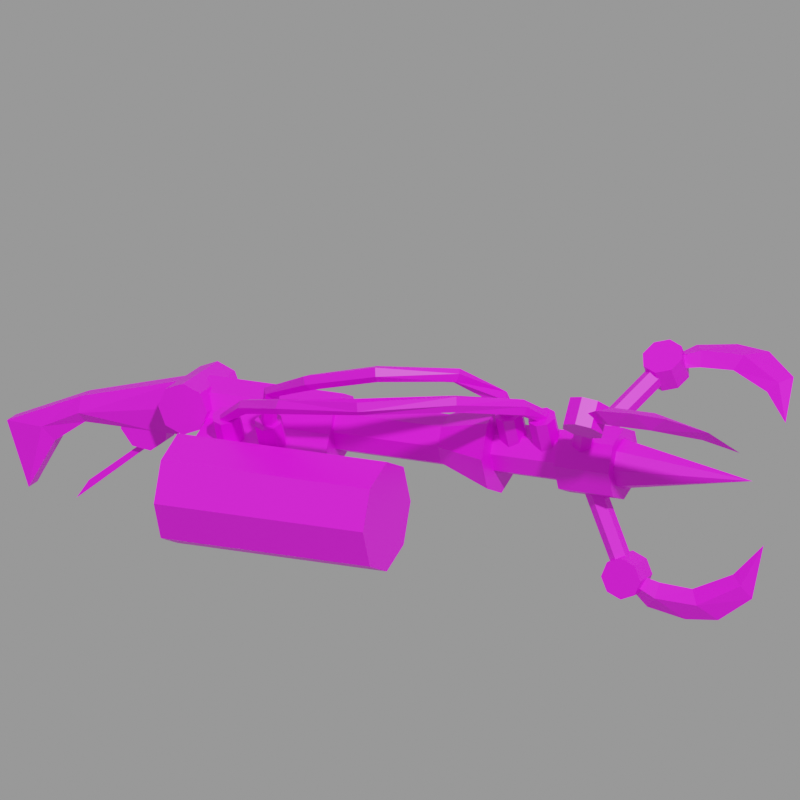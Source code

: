 # Source: g_light.mdl.blend  (saved by Blender 4.5.90; exported with 4.5.12 LTS)
import bpy
from mathutils import Matrix  # noqa: F401  (used for matrix-valued properties, if any)

bpy.ops.wm.read_factory_settings(use_empty=True)
scene = bpy.context.scene
scene.name = 'Empty'

# ---- images (referenced by path relative to the original .blend; pixels are not part of the script)
import os
ASSET_DIR = os.environ.get("B2B_ASSET_DIR", "")  # directory of the original .blend (textures are referenced by path, not embedded)
HERE = os.path.dirname(os.path.abspath(__file__))  # packed textures are extracted next to this script under _unpacked/

def load_image(name, relpath, width, height, colorspace="sRGB"):
    """Load a texture the original file referenced (path relative to the .blend, or extracted next to this script)."""
    p = next((c for c in (os.path.join(HERE, relpath), os.path.join(ASSET_DIR, relpath)) if relpath and os.path.exists(c)), "")
    if p:
        img = bpy.data.images.load(p, check_existing=True)
        img.name = name
    else:  # same state as the original file: an image datablock whose file is absent (Cycles renders it pink)
        img = bpy.data.images.new(name, width, height)
        img.source = "FILE"
        img.filepath = "//" + (relpath or name)
    img.colorspace_settings.name = colorspace
    return img
img_g_light_mdl_0_png = load_image('g_light.mdl.0.png', 'textures/g_light.mdl.0.png', 1024, 1024, 'sRGB')

# ---- materials (node trees are filled in below, after node groups)
mat_skin0 = bpy.data.materials.new('skin0')

# ---- material node trees
mat_skin0.use_nodes = True; mat_skin0.node_tree.nodes.clear()
_N = mat_skin0.node_tree.nodes; _L = mat_skin0.node_tree.links
n0 = _N.new('ShaderNodeBsdfPrincipled'); n0.name = 'Principled BSDF'; n0.location = (-79, 107)
n1 = _N.new('ShaderNodeOutputMaterial'); n1.name = 'Material Output'; n1.location = (201, 104)
n2 = _N.new('ShaderNodeTexImage'); n2.name = 'Image Texture'; n2.location = (-353, 85)
n2.image = img_g_light_mdl_0_png
n2.interpolation = 'Closest'
_L.new(n0.outputs[0], n1.inputs[0])
_L.new(n2.outputs[0], n0.inputs[0])
n1.is_active_output = True

# ---- cameras
cam_camera = bpy.data.cameras.new('Camera')
cam_camera.type = 'ORTHO'
cam_camera.ortho_scale = 48.28

# ---- meshes
me_g_light = bpy.data.meshes.new('g_light')
me_g_light.from_pydata([(-12.33, -0.5571, 33.26), (-21.34, -0.5571, 28.21), (-23.08, -0.5571, 25.03), (-24.53, -0.5571, 29.08), (-19.32, -0.5571, 29.66), (-14.69, -0.5571, 29.66), (-13.24, -0.5571, 29.66), (-11.46, -0.5571, 30.66), (-11.9, -0.5571, 31.96), (-23.8, -0.5571, 27.05), (-22.07, -0.8803, 29.08), (-19.55, -1.066, 30.32), (-14.34, -0.8803, 31.19), (-10.55, -2.887, 28.25), (3.337, -2.887, 28.25), (-10.55, -3.904, 25.79), (3.337, -3.904, 25.79), (-10.55, -6.359, 24.78), (3.337, -6.359, 24.78), (-10.55, -8.815, 25.79), (3.337, -8.815, 25.79), (-10.55, -9.832, 28.25), (3.337, -9.832, 28.25), (-10.55, -8.815, 30.71), (3.337, -8.815, 30.71), (-10.55, -6.359, 31.72), (3.337, -6.359, 31.72), (-10.55, -3.904, 30.71), (3.337, -3.904, 30.71), (-10.55, 2.048, 31.46), (-2.449, 2.048, 31.46), (-10.55, 1.454, 30.02), (-2.449, 1.454, 30.02), (-10.55, 0.02172, 29.43), (-2.449, 0.02172, 29.43), (-10.55, -1.411, 30.02), (-2.449, -1.411, 30.02), (-10.55, -2.004, 31.46), (-2.449, -2.004, 31.46), (-11.37, -1.411, 32.89), (-2.449, -1.411, 32.89), (-11.37, 0.02172, 33.48), (-2.449, 0.02172, 33.48), (-11.37, 1.454, 32.89), (-2.449, 1.454, 32.89), (-2.796, 1.642, 31.46), (4.555, 1.642, 31.46), (-2.796, 1.168, 30.31), (4.555, 1.168, 30.31), (-2.796, 0.02172, 29.84), (4.555, 0.02172, 29.84), (-2.796, -1.124, 30.31), (4.555, -1.124, 30.31), (-2.796, -1.599, 31.46), (4.555, -1.599, 31.46), (-2.796, -1.124, 32.6), (4.555, -1.124, 32.6), (-2.796, 0.02172, 33.08), (4.555, 0.02172, 33.08), (-2.796, 1.168, 32.6), (4.555, 1.168, 32.6), (8.028, 2.939, 31.46), (8.028, 2.084, 29.39), (8.028, 0.02173, 28.54), (8.028, -2.041, 29.39), (8.028, -2.895, 31.46), (8.028, -2.041, 33.52), (8.028, 0.02172, 34.37), (8.028, 2.084, 33.52), (7.912, 1.642, 31.46), (15.84, 1.642, 31.46), (7.912, 1.168, 30.31), (15.84, 1.168, 30.31), (7.912, 0.02172, 29.84), (15.84, 0.02172, 29.84), (7.912, -1.124, 30.31), (15.84, -1.124, 30.31), (7.912, -1.599, 31.46), (15.84, -1.599, 31.46), (7.912, -1.124, 32.6), (15.84, -1.124, 32.6), (7.912, 0.02172, 33.08), (15.84, 0.02172, 33.08), (7.912, 1.168, 32.6), (15.84, 1.168, 32.6), (-10.79, 2.496, 33.12), (-10.32, -2.568, 31.97), (-11.94, 2.496, 33.59), (-10.79, -2.568, 30.83), (-13.09, 2.496, 33.12), (-11.94, -2.568, 30.35), (-13.56, 2.496, 31.97), (-13.09, -2.568, 30.83), (-13.09, 2.496, 30.83), (-13.56, -2.568, 31.97), (-11.94, 2.496, 30.35), (-13.09, -2.568, 33.12), (-10.79, 2.496, 30.83), (-11.94, -2.568, 33.59), (-10.32, 2.496, 31.97), (-10.79, -2.568, 33.12), (16.15, 2.291, 31.46), (12.52, 2.291, 31.46), (-16.82, -0.5387, 30.76), (-16.98, -0.5387, 29.53), (-16.22, -0.5387, 28.54), (-14.99, -0.5387, 28.38), (-14.01, -0.5387, 29.14), (-13.85, -0.5387, 30.37), (12.52, 1.626, 29.85), (16.15, 1.626, 29.85), (12.52, 0.02172, 29.19), (16.15, 0.02172, 29.19), (12.52, -1.583, 29.85), (16.15, -1.583, 29.85), (12.52, -2.247, 31.46), (16.15, -2.247, 31.46), (12.52, -1.583, 33.06), (16.15, -1.583, 33.06), (12.52, 0.02172, 33.72), (16.15, 0.02172, 33.72), (12.52, 1.626, 33.06), (16.15, 1.626, 33.06), (24.7, 0.02172, 31.46), (17.27, 0.8823, 23.52), (17.66, -0.8758, 24.44), (16.34, 0.8823, 23.13), (17.27, -0.8758, 25.37), (15.42, 0.8823, 23.52), (16.34, -0.8758, 25.76), (15.03, 0.8823, 24.44), (15.42, -0.8758, 25.37), (15.42, 0.8823, 25.37), (15.03, -0.8758, 24.44), (16.34, 0.8823, 25.76), (15.42, -0.8758, 23.52), (17.27, 0.8823, 25.37), (16.34, -0.8758, 23.13), (17.66, 0.8823, 24.44), (17.27, -0.8758, 23.52), (-12.33, 0.7341, 33.26), (-21.34, 0.7341, 28.21), (-23.08, 0.7341, 25.03), (-24.53, 0.7341, 29.08), (-19.32, 0.7341, 29.66), (-14.69, 0.7341, 29.66), (-13.24, 0.7341, 29.66), (-11.46, 0.7341, 30.66), (-11.9, 0.7341, 31.96), (-23.8, 0.7341, 27.05), (-22.07, 1.057, 29.08), (-19.55, 1.243, 30.32), (-14.34, 1.057, 31.19), (-19.61, 0.7341, 31.25), (-19.61, -0.5571, 31.25), (14.11, 0.6827, 29.87), (15.96, 0.6827, 25.35), (14.64, 0.3545, 30.06), (16.5, 0.3545, 25.54), (14.64, -0.3018, 30.06), (16.5, -0.3018, 25.54), (14.11, -0.63, 29.87), (15.96, -0.63, 25.35), (13.57, -0.3018, 29.67), (15.43, -0.3018, 25.16), (13.57, 0.3545, 29.67), (15.43, 0.3545, 25.16), (16.75, 0.02225, 23.49), (17.69, 0.02225, 22.61), (20.22, 0.02225, 22.14), (22.41, 0.02225, 22.37), (24.66, 0.02225, 24.01), (25.42, 0.0179, 27.5), (23.4, 0.02225, 25.4), (20.69, 0.02225, 24.13), (18.54, 0.02225, 24.25), (16.75, 0.02225, 24.66), (16.75, -0.2634, 24.07), (18.44, -0.5447, 23.39), (21.23, -0.5447, 23.3), (24.02, -0.2634, 24.81), (13.81, -0.3018, 30.61), (25.42, 0.02659, 27.5), (13.81, 0.3545, 30.61), (13.57, 0.3545, 30.14), (13.57, -0.3018, 30.14), (16.75, 0.3079, 24.07), (18.44, 0.5892, 23.39), (21.23, 0.5892, 23.3), (24.02, 0.3079, 24.81), (17.21, -7.068, 35.86), (17.6, -5.3, 36.76), (16.29, -7.383, 36.08), (17.21, -4.539, 36.23), (15.36, -7.068, 35.86), (16.29, -4.224, 36.01), (14.97, -6.308, 35.32), (15.36, -4.539, 36.23), (15.36, -5.548, 34.79), (14.97, -5.3, 36.76), (16.29, -5.233, 34.57), (15.36, -6.06, 37.3), (17.21, -5.548, 34.79), (16.29, -6.375, 37.52), (17.6, -6.308, 35.32), (17.21, -6.06, 37.3), (14.05, -1.752, 32.38), (15.9, -5.451, 34.97), (14.58, -1.405, 32.53), (16.44, -5.103, 35.12), (14.58, -1.028, 33.07), (16.44, -4.727, 35.66), (14.05, -0.9992, 33.45), (15.9, -4.698, 36.04), (13.51, -1.347, 33.29), (13.51, -1.723, 32.76), (15.37, -5.422, 35.35), (16.69, -6.598, 36.58), (17.63, -7.32, 37.08), (20.17, -7.704, 37.35), (22.35, -7.511, 37.22), (24.6, -6.167, 36.27), (25.36, -3.306, 34.28), (23.34, -5.035, 35.48), (20.63, -6.069, 36.21), (18.48, -5.976, 36.14), (16.69, -5.638, 35.9), (16.69, -5.954, 36.47), (18.38, -6.351, 37.1), (21.17, -6.428, 37.15), (23.97, -5.351, 36.05), (13.75, -0.5786, 32.76), (25.36, -3.311, 34.27), (13.75, -0.9551, 32.22), (13.51, -1.339, 32.49), (13.51, -0.9627, 33.03), (16.69, -6.282, 36.01), (18.38, -7.002, 36.17), (21.17, -7.078, 36.22), (23.97, -5.679, 35.58), (17.21, 7.104, 35.86), (17.6, 5.335, 36.76), (16.29, 7.419, 36.08), (17.21, 4.575, 36.23), (15.36, 7.104, 35.86), (16.29, 4.26, 36.01), (14.97, 6.343, 35.32), (15.36, 4.575, 36.23), (15.36, 5.583, 34.79), (14.97, 5.335, 36.76), (16.29, 5.268, 34.57), (15.36, 6.095, 37.3), (17.21, 5.583, 34.79), (16.29, 6.41, 37.52), (17.6, 6.343, 35.32), (17.21, 6.095, 37.3), (14.05, 1.787, 32.38), (15.9, 5.486, 34.97), (14.58, 1.44, 32.53), (16.44, 5.139, 35.12), (14.58, 1.063, 33.07), (16.44, 4.762, 35.66), (14.05, 1.034, 33.45), (15.9, 4.733, 36.04), (13.51, 1.382, 33.29), (15.37, 5.081, 35.88), (13.51, 1.758, 32.76), (15.37, 5.457, 35.35), (16.69, 6.634, 36.58), (17.63, 7.355, 37.08), (20.17, 7.739, 37.35), (22.35, 7.546, 37.22), (24.6, 6.202, 36.27), (25.36, 3.341, 34.28), (23.34, 5.07, 35.48), (20.63, 6.104, 36.21), (18.48, 6.011, 36.14), (16.69, 5.673, 35.9), (16.69, 5.99, 36.47), (18.38, 6.386, 37.1), (21.17, 6.463, 37.15), (23.97, 5.386, 36.05), (13.75, 0.6138, 32.76), (25.36, 3.346, 34.27), (13.75, 0.9903, 32.22), (13.51, 1.374, 32.49), (13.51, 0.9978, 33.03), (16.69, 6.317, 36.01), (18.38, 7.037, 36.17), (21.17, 7.113, 36.22), (23.97, 5.714, 35.58), (-16.82, 0.7558, 30.76), (-16.98, 0.7558, 29.53), (-16.22, 0.7558, 28.54), (-14.99, 0.7558, 28.38), (-14.01, 0.7558, 29.14), (-13.85, 0.7558, 30.37), (-15.7, -0.1177, 28.69), (-15.7, 0.3348, 28.69), (-19.29, -0.1177, 25.85), (-19.29, 0.3348, 25.85), (-20.11, -0.1177, 24.62), (-20.11, 0.3348, 24.62), (-15.12, -0.1177, 28.69), (-15.12, 0.3348, 28.69), (-1.872, -2.927, 28.23), (-1.872, -3.944, 30.69), (-8.375, -2.348, 30.86), (-7.756, -2.581, 30.75), (-7.499, -3.142, 30.49), (-7.756, -3.702, 30.23), (-8.375, -3.935, 30.12), (-8.993, -3.702, 30.23), (-9.25, -3.142, 30.49), (-8.993, -2.581, 30.75), (-8.375, -3.278, 32.85), (-7.756, -3.51, 32.74), (-7.499, -4.071, 32.48), (-7.756, -4.632, 32.22), (-8.375, -4.864, 32.11), (-8.993, -4.632, 32.22), (-9.25, -4.071, 32.48), (-8.993, -3.51, 32.74), (-5.596, -2.348, 30.86), (-4.978, -2.581, 30.75), (-4.721, -3.142, 30.49), (-4.978, -3.702, 30.23), (-5.596, -3.935, 30.12), (-6.215, -3.702, 30.23), (-6.471, -3.142, 30.49), (-6.215, -2.581, 30.75), (-5.596, -3.278, 32.85), (-4.978, -3.51, 32.74), (-4.721, -4.071, 32.48), (-4.978, -4.632, 32.22), (-5.596, -4.864, 32.11), (-6.215, -4.632, 32.22), (-6.471, -4.071, 32.48), (-6.215, -3.51, 32.74), (9.163, 0.2561, 32.59), (9.782, 0.02381, 32.48), (10.04, -0.537, 32.22), (9.782, -1.098, 31.96), (9.163, -1.33, 31.85), (8.544, -1.098, 31.96), (8.288, -0.537, 32.22), (8.544, 0.02381, 32.48), (9.163, -0.6734, 34.59), (9.782, -0.9057, 34.48), (10.04, -1.467, 34.22), (9.782, -2.027, 33.96), (9.163, -2.26, 33.85), (8.544, -2.027, 33.96), (8.288, -1.467, 34.22), (8.544, -0.9057, 34.48), (11.36, 0.2561, 32.59), (11.98, 0.02381, 32.48), (12.24, -0.537, 32.22), (11.98, -1.098, 31.96), (11.36, -1.33, 31.85), (10.74, -1.098, 31.96), (10.49, -0.537, 32.22), (10.74, 0.02381, 32.48), (11.36, -0.6734, 34.59), (11.98, -0.9057, 34.48), (12.24, -1.467, 34.22), (11.98, -2.027, 33.96), (11.36, -2.26, 33.85), (10.74, -2.027, 33.96), (10.49, -1.467, 34.22), (10.74, -0.9057, 34.48), (-5.782, -3.592, 32.55), (-5.225, -3.662, 32.52), (-5.071, -3.998, 32.36), (-5.225, -4.335, 32.2), (-5.782, -4.404, 32.17), (-6.121, -3.998, 32.36), (-5.067, -4.559, 34.95), (-4.539, -4.623, 34.76), (-4.426, -4.963, 34.58), (-4.609, -5.308, 34.49), (-5.152, -5.386, 34.61), (-5.435, -4.977, 34.87), (-1.544, -6.832, 36.74), (-1.223, -6.669, 36.31), (-1.133, -6.927, 36.02), (-1.219, -7.312, 35.94), (-1.538, -7.609, 36.3), (-1.736, -7.361, 36.76), (3.112, -7.294, 38.03), (3.119, -7.063, 37.52), (3.211, -7.285, 37.19), (3.31, -7.67, 37.13), (3.342, -8.027, 37.57), (3.234, -7.839, 38.09), (8.569, -1.901, 35.36), (8.642, -2.247, 34.93), (8.989, -2.443, 34.88), (9.408, -2.374, 35.25), (9.335, -2.029, 35.69), (8.987, -1.832, 35.73), (7.198, -4.636, 37.61), (7.56, -5.021, 37.8), (7.685, -5.319, 37.56), (7.499, -5.355, 37.03), (7.137, -4.97, 36.84), (7.012, -4.672, 37.08), (8.692, -1.425, 33.83), (9.13, -1.731, 33.66), (9.506, -1.611, 33.73), (9.599, -1.137, 34.02), (9.161, -0.8312, 34.2), (8.785, -0.9507, 34.12), (-8.576, -3.592, 32.55), (-8.019, -3.662, 32.52), (-7.865, -3.998, 32.36), (-8.205, -4.404, 32.17), (-8.762, -4.335, 32.2), (-8.916, -3.998, 32.36), (-6.193, -5.313, 34.14), (-5.911, -5.356, 33.85), (-5.868, -5.588, 33.53), (-6.268, -5.958, 33.39), (-6.727, -6.001, 33.71), (-6.659, -5.627, 34.12), (-2.865, -7.424, 35.2), (-2.749, -7.271, 34.85), (-2.773, -7.39, 34.47), (-3.018, -7.878, 34.34), (-3.228, -8.199, 34.75), (-3.129, -7.92, 35.23), (2.186, -8.044, 35.84), (2.26, -8.115, 35.29), (2.404, -8.462, 35.14), (2.533, -8.882, 35.49), (2.459, -8.811, 36.05), (2.315, -8.463, 36.19), (7.586, -5.948, 35.91), (7.732, -6.256, 35.47), (7.959, -6.585, 35.51), (8.132, -6.742, 36.02), (7.985, -6.434, 36.47), (7.759, -6.105, 36.42), (10.2, -2.576, 34.91), (10.55, -2.841, 34.56), (10.91, -2.973, 34.69), (11.06, -2.894, 35.22), (10.71, -2.629, 35.57), (10.36, -2.497, 35.44), (10.87, -1.115, 34.25), (11.0, -1.601, 34.0), (11.39, -1.716, 33.97), (11.8, -1.391, 34.17), (11.67, -0.9039, 34.42), (11.29, -0.7897, 34.45), (15.37, -5.045, 35.88)], [], [(8, 0, 12), (8, 12, 7), (7, 12, 6), (6, 12, 5), (12, 11, 5), (5, 11, 4), (11, 10, 4), (4, 10, 1), (2, 10, 9), (1, 10, 2), (9, 10, 3), (150, 143, 153), (154, 3, 10), (154, 11, 0), (14, 15, 13), (16, 17, 15), (18, 19, 17), (20, 21, 19), (22, 23, 21), (24, 25, 23), (22, 20, 18), (26, 27, 25), (28, 13, 27), (19, 23, 27), (30, 31, 29), (32, 33, 31), (34, 35, 33), (37, 40, 39), (40, 41, 39), (36, 34, 42), (42, 43, 41), (44, 29, 43), (16, 18, 17), (46, 47, 45), (48, 49, 47), (50, 51, 49), (52, 53, 51), (54, 55, 53), (56, 57, 55), (50, 64, 52), (57, 60, 59), (60, 45, 59), (20, 22, 21), (64, 63, 67), (58, 66, 67), (52, 65, 54), (60, 67, 68), (48, 63, 50), (54, 66, 56), (60, 61, 46), (46, 62, 48), (70, 71, 69), (72, 73, 71), (74, 75, 73), (76, 77, 75), (78, 79, 77), (80, 81, 79), (82, 83, 81), (84, 69, 83), (18, 20, 19), (94, 96, 89), (98, 100, 85), (92, 94, 91), (96, 98, 87), (90, 92, 93), (86, 88, 97), (100, 86, 99), (88, 90, 95), (108, 103, 104), (105, 108, 104), (105, 106, 108), (106, 107, 108), (101, 109, 102), (109, 112, 111), (112, 113, 111), (114, 115, 113), (116, 117, 115), (118, 119, 117), (120, 121, 119), (122, 102, 121), (113, 117, 121), (80, 78, 123), (70, 84, 123), (72, 70, 123), (76, 74, 123), (82, 80, 123), (78, 76, 123), (84, 82, 123), (74, 72, 123), (133, 128, 135), (137, 124, 139), (131, 130, 133), (135, 126, 137), (129, 132, 131), (125, 136, 127), (139, 138, 125), (127, 134, 129), (148, 152, 140), (148, 147, 152), (147, 146, 152), (146, 145, 152), (152, 145, 151), (145, 144, 151), (151, 144, 150), (144, 141, 150), (142, 149, 150), (141, 142, 150), (149, 143, 150), (140, 151, 153), (10, 11, 154), (151, 140, 152), (12, 0, 11), (153, 151, 150), (154, 0, 140), (140, 153, 154), (143, 3, 153), (154, 153, 3), (143, 9, 3), (142, 2, 149), (2, 9, 149), (1, 2, 142), (142, 141, 1), (1, 141, 4), (141, 144, 4), (144, 145, 4), (4, 145, 5), (6, 5, 145), (145, 146, 6), (6, 146, 7), (146, 147, 7), (156, 155, 157), (158, 157, 159), (159, 161, 162), (161, 163, 164), (164, 163, 165), (166, 165, 155), (139, 127, 131), (132, 134, 136), (168, 178, 167), (177, 167, 178), (168, 187, 169), (168, 169, 178), (170, 179, 169), (171, 179, 170), (179, 171, 180), (180, 172, 173), (186, 187, 167), (168, 167, 187), (172, 180, 171), (178, 169, 179), (173, 174, 180), (180, 174, 179), (174, 175, 178), (176, 177, 175), (177, 178, 175), (187, 188, 169), (170, 169, 188), (171, 170, 188), (188, 189, 171), (189, 173, 182), (182, 171, 189), (173, 189, 174), (189, 188, 174), (174, 187, 175), (176, 175, 186), (186, 175, 187), (163, 184, 165), (185, 183, 184), (163, 161, 185), (181, 185, 161), (155, 165, 184), (184, 183, 155), (199, 194, 201), (205, 192, 190), (199, 198, 196), (201, 192, 203), (195, 198, 197), (191, 202, 193), (205, 204, 191), (195, 202, 200), (207, 206, 208), (209, 208, 210), (210, 212, 213), (212, 214, 455), (214, 215, 216), (216, 215, 206), (205, 193, 197), (198, 200, 202), (218, 228, 217), (227, 217, 228), (218, 237, 219), (218, 219, 228), (220, 229, 219), (221, 229, 220), (229, 221, 230), (230, 222, 223), (236, 237, 217), (218, 217, 237), (222, 230, 221), (228, 219, 229), (223, 224, 230), (230, 224, 229), (224, 225, 228), (226, 227, 225), (227, 228, 225), (237, 238, 219), (220, 219, 238), (221, 220, 238), (238, 239, 221), (239, 223, 232), (232, 221, 239), (223, 239, 224), (239, 238, 224), (224, 237, 225), (226, 225, 236), (236, 225, 237), (214, 234, 215), (234, 231, 233), (214, 212, 235), (231, 235, 212), (206, 215, 234), (234, 233, 206), (249, 251, 244), (255, 240, 242), (249, 246, 248), (251, 253, 242), (245, 247, 248), (241, 243, 252), (241, 254, 240), (245, 250, 252), (257, 258, 256), (258, 261, 260), (260, 263, 262), (262, 265, 264), (265, 266, 264), (267, 256, 266), (253, 247, 255), (248, 252, 250), (269, 268, 279), (278, 279, 268), (269, 270, 288), (269, 279, 270), (271, 270, 280), (272, 271, 280), (280, 281, 272), (281, 274, 273), (287, 268, 288), (269, 288, 268), (273, 272, 281), (279, 280, 270), (274, 281, 275), (281, 280, 275), (275, 279, 276), (277, 276, 278), (278, 276, 279), (288, 270, 289), (271, 289, 270), (272, 289, 271), (289, 272, 290), (290, 283, 274), (283, 290, 272), (274, 275, 290), (290, 275, 289), (275, 276, 288), (277, 287, 276), (287, 288, 276), (264, 266, 285), (285, 284, 282), (264, 286, 262), (282, 262, 286), (256, 285, 266), (285, 256, 284), (231, 212, 210), (206, 233, 208), (282, 260, 262), (256, 258, 284), (181, 161, 159), (155, 183, 157), (114, 112, 120), (93, 97, 95), (94, 86, 98), (296, 292, 291), (293, 292, 296), (293, 296, 294), (294, 296, 295), (107, 106, 294), (105, 104, 292), (108, 107, 295), (106, 105, 293), (104, 103, 291), (298, 299, 297), (300, 301, 299), (302, 303, 301), (299, 303, 297), (304, 300, 298), (35, 36, 305), (35, 37, 38), (36, 38, 305), (306, 305, 38), (37, 27, 306), (315, 321, 319), (314, 315, 307), (313, 320, 321), (310, 319, 311), (309, 316, 317), (313, 322, 314), (311, 320, 312), (309, 318, 310), (308, 315, 316), (334, 333, 337), (330, 331, 323), (328, 337, 329), (326, 335, 327), (325, 332, 333), (329, 338, 330), (327, 336, 328), (325, 334, 326), (324, 331, 332), (347, 353, 351), (346, 347, 339), (345, 352, 353), (342, 351, 343), (340, 349, 341), (346, 353, 354), (343, 352, 344), (341, 350, 342), (340, 347, 348), (366, 365, 369), (362, 363, 355), (361, 368, 369), (358, 367, 359), (356, 365, 357), (361, 370, 362), (359, 368, 360), (357, 366, 358), (356, 363, 364), (18, 16, 14), (373, 378, 379), (376, 377, 371), (374, 379, 380), (371, 378, 372), (376, 381, 382), (375, 380, 381), (383, 394, 389), (379, 386, 380), (378, 383, 384), (381, 388, 382), (380, 387, 381), (379, 384, 385), (377, 388, 383), (389, 402, 401), (386, 391, 392), (384, 389, 390), (387, 394, 388), (386, 393, 387), (385, 390, 391), (402, 399, 400), (393, 392, 404), (391, 404, 392), (405, 398, 404), (400, 410, 411), (405, 396, 397), (394, 403, 402), (393, 404, 403), (406, 395, 396), (401, 400, 395), (390, 405, 391), (390, 401, 406), (404, 399, 403), (396, 395, 407), (398, 409, 410), (396, 408, 397), (397, 409, 398), (395, 412, 407), (399, 398, 410), (395, 411, 412), (24, 26, 25), (413, 424, 419), (417, 423, 424), (415, 414, 420), (418, 424, 413), (416, 422, 423), (416, 415, 421), (414, 413, 419), (430, 429, 434), (422, 428, 429), (421, 427, 428), (420, 419, 425), (419, 424, 430), (424, 423, 429), (421, 420, 426), (428, 433, 434), (426, 431, 432), (430, 435, 436), (428, 434, 429), (428, 427, 432), (425, 431, 426), (430, 436, 431), (442, 441, 447), (431, 436, 442), (434, 440, 441), (433, 439, 440), (432, 431, 437), (435, 441, 442), (433, 432, 438), (443, 449, 450), (438, 444, 445), (437, 442, 448), (440, 446, 447), (439, 445, 446), (438, 437, 443), (22, 24, 23), (448, 447, 453), (444, 450, 451), (448, 454, 449), (447, 446, 452), (445, 451, 452), (27, 37, 35), (14, 16, 15), (31, 33, 35), (14, 28, 18), (28, 26, 18), (26, 24, 18), (24, 22, 18), (26, 28, 27), (28, 14, 13), (27, 13, 15), (15, 17, 19), (19, 21, 23), (23, 25, 27), (27, 15, 19), (30, 32, 31), (32, 34, 33), (34, 36, 35), (37, 38, 40), (40, 42, 41), (34, 32, 42), (32, 30, 42), (30, 44, 42), (42, 40, 38), (38, 36, 42), (42, 44, 43), (44, 30, 29), (46, 48, 47), (48, 50, 49), (50, 52, 51), (52, 54, 53), (54, 56, 55), (56, 58, 57), (50, 63, 64), (57, 58, 60), (60, 46, 45), (63, 62, 67), (62, 61, 67), (61, 68, 67), (67, 66, 65), (65, 64, 67), (58, 56, 66), (52, 64, 65), (60, 58, 67), (48, 62, 63), (54, 65, 66), (60, 68, 61), (46, 61, 62), (70, 72, 71), (72, 74, 73), (74, 76, 75), (76, 78, 77), (78, 80, 79), (80, 82, 81), (82, 84, 83), (84, 70, 69), (94, 89, 91), (98, 85, 87), (92, 91, 93), (96, 87, 89), (90, 93, 95), (86, 97, 99), (100, 99, 85), (88, 95, 97), (101, 110, 109), (109, 110, 112), (112, 114, 113), (114, 116, 115), (116, 118, 117), (118, 120, 119), (120, 122, 121), (122, 101, 102), (121, 102, 109), (109, 111, 113), (113, 115, 117), (117, 119, 121), (121, 109, 113), (133, 130, 128), (137, 126, 124), (131, 132, 130), (135, 128, 126), (129, 134, 132), (125, 138, 136), (139, 124, 138), (127, 136, 134), (143, 149, 9), (156, 157, 158), (158, 159, 160), (159, 162, 160), (161, 164, 162), (164, 165, 166), (166, 155, 156), (139, 125, 127), (127, 129, 131), (131, 133, 135), (135, 137, 131), (137, 139, 131), (136, 138, 124), (124, 126, 136), (126, 128, 136), (128, 130, 136), (130, 132, 136), (174, 178, 179), (174, 188, 187), (163, 185, 184), (185, 181, 183), (199, 196, 194), (205, 203, 192), (199, 197, 198), (201, 194, 192), (195, 200, 198), (191, 204, 202), (205, 190, 204), (195, 193, 202), (207, 208, 209), (209, 210, 211), (210, 213, 211), (212, 455, 213), (214, 216, 455), (216, 206, 207), (205, 191, 193), (193, 195, 197), (197, 199, 201), (201, 203, 197), (203, 205, 197), (202, 204, 190), (190, 192, 202), (192, 194, 202), (194, 196, 202), (196, 198, 202), (224, 228, 229), (224, 238, 237), (214, 235, 234), (234, 235, 231), (249, 244, 246), (255, 242, 253), (249, 248, 247), (251, 242, 244), (245, 248, 250), (241, 252, 254), (241, 240, 255), (245, 252, 243), (257, 259, 258), (258, 259, 261), (260, 261, 263), (262, 263, 265), (265, 267, 266), (267, 257, 256), (255, 243, 241), (243, 255, 245), (245, 255, 247), (247, 251, 249), (251, 247, 253), (252, 240, 254), (240, 252, 242), (242, 252, 244), (244, 252, 246), (246, 252, 248), (275, 280, 279), (275, 288, 289), (264, 285, 286), (285, 282, 286), (112, 110, 120), (110, 101, 120), (101, 122, 120), (120, 118, 116), (116, 114, 120), (97, 85, 99), (85, 97, 87), (87, 97, 89), (89, 97, 91), (91, 97, 93), (86, 94, 88), (88, 94, 90), (90, 94, 92), (94, 98, 96), (98, 86, 100), (107, 294, 295), (105, 292, 293), (108, 295, 296), (106, 293, 294), (104, 291, 292), (298, 300, 299), (300, 302, 301), (302, 304, 303), (299, 301, 303), (304, 302, 300), (35, 305, 13), (35, 38, 36), (37, 306, 38), (317, 316, 315), (315, 322, 321), (321, 320, 319), (319, 318, 317), (317, 315, 319), (314, 322, 315), (313, 312, 320), (310, 318, 319), (309, 308, 316), (313, 321, 322), (311, 319, 320), (309, 317, 318), (308, 307, 315), (333, 332, 337), (332, 331, 337), (331, 338, 337), (337, 336, 335), (335, 334, 337), (330, 338, 331), (328, 336, 337), (326, 334, 335), (325, 324, 332), (329, 337, 338), (327, 335, 336), (325, 333, 334), (324, 323, 331), (349, 348, 347), (347, 354, 353), (353, 352, 351), (351, 350, 349), (349, 347, 351), (346, 354, 347), (345, 344, 352), (342, 350, 351), (340, 348, 349), (346, 345, 353), (343, 351, 352), (341, 349, 350), (340, 339, 347), (365, 364, 369), (364, 363, 369), (363, 370, 369), (369, 368, 367), (367, 366, 369), (362, 370, 363), (361, 360, 368), (358, 366, 367), (356, 364, 365), (361, 369, 370), (359, 367, 368), (357, 365, 366), (356, 355, 363), (373, 372, 378), (376, 382, 377), (374, 373, 379), (371, 377, 378), (376, 375, 381), (375, 374, 380), (383, 388, 394), (379, 385, 386), (378, 377, 383), (381, 387, 388), (380, 386, 387), (379, 378, 384), (377, 382, 388), (389, 394, 402), (386, 385, 391), (384, 383, 389), (387, 393, 394), (386, 392, 393), (385, 384, 390), (402, 403, 399), (391, 405, 404), (405, 397, 398), (400, 399, 410), (405, 406, 396), (394, 393, 403), (406, 401, 395), (401, 402, 400), (390, 406, 405), (390, 389, 401), (404, 398, 399), (396, 407, 408), (397, 408, 409), (395, 400, 411), (417, 424, 418), (415, 420, 421), (416, 423, 417), (416, 421, 422), (414, 419, 420), (430, 434, 435), (422, 429, 423), (421, 428, 422), (420, 425, 426), (419, 430, 425), (424, 429, 430), (421, 426, 427), (426, 432, 427), (428, 432, 433), (430, 431, 425), (442, 447, 448), (431, 442, 437), (434, 441, 435), (433, 440, 434), (432, 437, 438), (435, 442, 436), (433, 438, 439), (443, 450, 444), (438, 445, 439), (437, 448, 443), (440, 447, 441), (439, 446, 440), (438, 443, 444), (448, 453, 454), (444, 451, 445), (448, 449, 443), (447, 452, 453), (445, 452, 446), (27, 35, 13), (35, 37, 29), (29, 31, 35), (41, 43, 39)])
_uv = me_g_light.uv_layers.new(name='UVMap')
_uv.uv.foreach_set('vector', [0.345, 0.555, 0.34, 0.58, 0.295, 0.55, 0.345, 0.555, 0.295, 0.55, 0.345, 0.53, 0.345, 0.53, 0.295, 0.55, 0.305, 0.52, 0.305, 0.52, 0.295, 0.55, 0.28, 0.525, 0.295, 0.55, 0.195, 0.56, 0.28, 0.525, 0.28, 0.525, 0.195, 0.56, 0.195, 0.545, 0.195, 0.56, 0.14, 0.555, 0.195, 0.545, 0.195, 0.545, 0.14, 0.555, 0.145, 0.53, 0.095, 0.485, 0.14, 0.555, 0.095, 0.525, 0.145, 0.53, 0.14, 0.555, 0.095, 0.485, 0.095, 0.525, 0.14, 0.555, 0.095, 0.565, 0.24, 0.67, 0.195, 0.655, 0.3, 0.645, 0.195, 0.58, 0.095, 0.565, 0.14, 0.555, 0.195, 0.58, 0.195, 0.56, 0.34, 0.58, 0.395, 0.055, 0.125, 0.105, 0.125, 0.055, 0.395, 0.105, 0.125, 0.155, 0.125, 0.105, 0.395, 0.155, 0.125, 0.205, 0.125, 0.155, 0.395, 0.205, 0.125, 0.26, 0.125, 0.205, 0.395, 0.26, 0.125, 0.31, 0.125, 0.26, 0.395, 0.31, 0.125, 0.36, 0.125, 0.31, 0.52, 0.105, 0.48, 0.14, 0.43, 0.14, 0.395, 0.36, 0.125, 0.41, 0.125, 0.36, 0.395, 0.41, 0.125, 0.465, 0.125, 0.41, 0.125, 0.055, 0.09, 0.14, 0.005, 0.105, 0.195, 0.93, 0.04, 0.96, 0.04, 0.93, 0.195, 0.96, 0.04, 0.99, 0.04, 0.96, 0.17, 0.7, 0.015, 0.73, 0.015, 0.7, 0.04, 0.81, 0.195, 0.84, 0.025, 0.84, 0.195, 0.84, 0.025, 0.87, 0.025, 0.84, 0.265, 0.875, 0.275, 0.9, 0.195, 0.9, 0.195, 0.87, 0.025, 0.9, 0.025, 0.87, 0.195, 0.9, 0.04, 0.93, 0.025, 0.9, 0.395, 0.105, 0.395, 0.155, 0.125, 0.155, 0.43, 0.91, 0.28, 0.925, 0.28, 0.9, 0.425, 0.935, 0.28, 0.945, 0.28, 0.925, 0.415, 0.755, 0.28, 0.79, 0.28, 0.765, 0.425, 0.775, 0.28, 0.81, 0.28, 0.79, 0.43, 0.8, 0.28, 0.835, 0.28, 0.81, 0.43, 0.83, 0.28, 0.855, 0.28, 0.835, 0.415, 0.755, 0.49, 0.75, 0.425, 0.775, 0.28, 0.855, 0.43, 0.885, 0.28, 0.88, 0.43, 0.885, 0.28, 0.9, 0.28, 0.88, 0.395, 0.205, 0.395, 0.26, 0.125, 0.26, 0.9, 0.79, 0.94, 0.775, 0.935, 0.89, 0.43, 0.855, 0.505, 0.825, 0.505, 0.855, 0.425, 0.775, 0.5, 0.79, 0.43, 0.8, 0.43, 0.885, 0.505, 0.855, 0.505, 0.895, 0.425, 0.935, 0.47, 0.995, 0.415, 0.96, 0.43, 0.8, 0.505, 0.825, 0.43, 0.83, 0.43, 0.885, 0.495, 0.93, 0.43, 0.91, 0.43, 0.91, 0.485, 0.96, 0.425, 0.935, 0.75, 0.94, 0.595, 0.97, 0.595, 0.945, 0.755, 0.965, 0.6, 0.995, 0.595, 0.97, 0.76, 0.805, 0.6, 0.82, 0.6, 0.795, 0.755, 0.83, 0.595, 0.845, 0.6, 0.82, 0.75, 0.85, 0.595, 0.87, 0.595, 0.845, 0.745, 0.875, 0.595, 0.895, 0.595, 0.87, 0.745, 0.895, 0.595, 0.92, 0.595, 0.895, 0.745, 0.92, 0.595, 0.945, 0.595, 0.92, 0.395, 0.155, 0.395, 0.205, 0.125, 0.205, 0.75, 0.115, 0.775, 0.115, 0.775, 0.015, 0.8, 0.115, 0.82, 0.115, 0.82, 0.015, 0.725, 0.115, 0.75, 0.115, 0.75, 0.015, 0.775, 0.115, 0.8, 0.115, 0.8, 0.015, 0.705, 0.115, 0.725, 0.115, 0.725, 0.015, 0.845, 0.115, 0.87, 0.115, 0.87, 0.015, 0.82, 0.115, 0.845, 0.115, 0.845, 0.015, 0.87, 0.115, 0.895, 0.115, 0.895, 0.015, 0.42, 0.575, 0.475, 0.575, 0.475, 0.555, 0.46, 0.535, 0.42, 0.575, 0.475, 0.555, 0.46, 0.535, 0.435, 0.535, 0.42, 0.575, 0.435, 0.535, 0.42, 0.555, 0.42, 0.575, 0.585, 0.92, 0.515, 0.955, 0.515, 0.92, 0.515, 0.955, 0.585, 0.99, 0.515, 0.99, 0.585, 0.72, 0.515, 0.755, 0.515, 0.72, 0.585, 0.755, 0.515, 0.785, 0.515, 0.755, 0.585, 0.785, 0.515, 0.82, 0.515, 0.785, 0.585, 0.82, 0.515, 0.855, 0.515, 0.82, 0.585, 0.855, 0.515, 0.89, 0.515, 0.855, 0.585, 0.89, 0.515, 0.92, 0.515, 0.89, 0.87, 0.755, 0.87, 0.815, 0.81, 0.815, 0.745, 0.875, 0.75, 0.85, 0.915, 0.895, 0.75, 0.94, 0.745, 0.92, 0.915, 0.895, 0.755, 0.965, 0.75, 0.94, 0.915, 0.895, 0.755, 0.83, 0.76, 0.805, 0.915, 0.895, 0.745, 0.895, 0.745, 0.875, 0.915, 0.895, 0.75, 0.85, 0.755, 0.83, 0.915, 0.895, 0.745, 0.92, 0.745, 0.895, 0.915, 0.895, 0.76, 0.985, 0.755, 0.965, 0.915, 0.895, 0.75, 0.465, 0.71, 0.445, 0.75, 0.445, 0.75, 0.42, 0.71, 0.4, 0.75, 0.4, 0.75, 0.49, 0.71, 0.465, 0.75, 0.465, 0.75, 0.445, 0.71, 0.42, 0.75, 0.42, 0.75, 0.515, 0.71, 0.49, 0.75, 0.49, 0.75, 0.375, 0.71, 0.35, 0.75, 0.35, 0.75, 0.4, 0.71, 0.375, 0.75, 0.375, 0.75, 0.35, 0.71, 0.33, 0.75, 0.33, 0.445, 0.67, 0.395, 0.675, 0.445, 0.645, 0.445, 0.67, 0.445, 0.695, 0.395, 0.675, 0.445, 0.695, 0.41, 0.705, 0.395, 0.675, 0.41, 0.705, 0.38, 0.7, 0.395, 0.675, 0.395, 0.675, 0.38, 0.7, 0.295, 0.665, 0.38, 0.7, 0.295, 0.68, 0.295, 0.665, 0.295, 0.665, 0.295, 0.68, 0.24, 0.67, 0.295, 0.68, 0.25, 0.69, 0.24, 0.67, 0.195, 0.74, 0.195, 0.7, 0.24, 0.67, 0.25, 0.69, 0.195, 0.74, 0.24, 0.67, 0.195, 0.7, 0.195, 0.655, 0.24, 0.67, 0.445, 0.645, 0.295, 0.665, 0.3, 0.645, 0.14, 0.555, 0.195, 0.56, 0.195, 0.58, 0.295, 0.665, 0.445, 0.645, 0.395, 0.675, 0.295, 0.55, 0.34, 0.58, 0.195, 0.56, 0.3, 0.645, 0.295, 0.665, 0.24, 0.67, 0.3, 0.6, 0.455, 0.6, 0.455, 0.625, 0.455, 0.625, 0.3, 0.625, 0.3, 0.6, 0.185, 0.625, 0.185, 0.6, 0.3, 0.625, 0.3, 0.6, 0.3, 0.625, 0.185, 0.6, 0.185, 0.625, 0.14, 0.6, 0.185, 0.6, 0.095, 0.625, 0.095, 0.6, 0.14, 0.625, 0.095, 0.6, 0.14, 0.6, 0.14, 0.625, 0.255, 0.505, 0.18, 0.505, 0.18, 0.48, 0.18, 0.48, 0.255, 0.48, 0.255, 0.505, 0.255, 0.505, 0.255, 0.48, 0.305, 0.505, 0.255, 0.48, 0.305, 0.48, 0.305, 0.505, 0.305, 0.48, 0.4, 0.48, 0.305, 0.505, 0.305, 0.505, 0.4, 0.48, 0.4, 0.505, 0.435, 0.505, 0.4, 0.505, 0.4, 0.48, 0.4, 0.48, 0.435, 0.48, 0.435, 0.505, 0.435, 0.505, 0.435, 0.48, 0.475, 0.505, 0.435, 0.48, 0.475, 0.48, 0.475, 0.505, 0.695, 0.38, 0.585, 0.38, 0.58, 0.365, 0.695, 0.365, 0.58, 0.365, 0.575, 0.35, 0.58, 0.44, 0.585, 0.42, 0.695, 0.425, 0.585, 0.42, 0.585, 0.41, 0.695, 0.41, 0.695, 0.41, 0.585, 0.41, 0.585, 0.395, 0.695, 0.395, 0.585, 0.395, 0.585, 0.38, 0.855, 0.575, 0.815, 0.575, 0.815, 0.535, 0.935, 0.57, 0.915, 0.58, 0.895, 0.57, 0.79, 0.44, 0.81, 0.46, 0.77, 0.465, 0.775, 0.48, 0.77, 0.465, 0.81, 0.46, 0.79, 0.41, 0.81, 0.39, 0.845, 0.425, 0.79, 0.44, 0.845, 0.425, 0.81, 0.46, 0.895, 0.425, 0.875, 0.45, 0.845, 0.425, 0.955, 0.455, 0.875, 0.45, 0.895, 0.425, 0.875, 0.45, 0.955, 0.455, 0.94, 0.475, 0.94, 0.475, 0.985, 0.53, 0.93, 0.495, 0.775, 0.37, 0.81, 0.39, 0.77, 0.385, 0.79, 0.41, 0.77, 0.385, 0.81, 0.39, 0.985, 0.53, 0.94, 0.475, 0.955, 0.455, 0.81, 0.46, 0.845, 0.425, 0.875, 0.45, 0.93, 0.495, 0.865, 0.475, 0.94, 0.475, 0.94, 0.475, 0.865, 0.475, 0.875, 0.45, 0.865, 0.475, 0.815, 0.485, 0.81, 0.46, 0.775, 0.495, 0.775, 0.48, 0.815, 0.485, 0.775, 0.48, 0.81, 0.46, 0.815, 0.485, 0.81, 0.39, 0.875, 0.4, 0.845, 0.425, 0.895, 0.425, 0.845, 0.425, 0.875, 0.4, 0.955, 0.395, 0.895, 0.425, 0.875, 0.4, 0.875, 0.4, 0.94, 0.375, 0.955, 0.395, 0.94, 0.375, 0.93, 0.355, 0.985, 0.32, 0.985, 0.32, 0.955, 0.395, 0.94, 0.375, 0.93, 0.355, 0.94, 0.375, 0.865, 0.375, 0.94, 0.375, 0.875, 0.4, 0.865, 0.375, 0.865, 0.375, 0.81, 0.39, 0.815, 0.365, 0.775, 0.355, 0.815, 0.365, 0.775, 0.37, 0.775, 0.37, 0.815, 0.365, 0.81, 0.39, 0.585, 0.41, 0.575, 0.395, 0.585, 0.395, 0.575, 0.41, 0.56, 0.39, 0.575, 0.395, 0.585, 0.41, 0.585, 0.42, 0.575, 0.41, 0.565, 0.415, 0.575, 0.41, 0.585, 0.42, 0.585, 0.38, 0.585, 0.395, 0.575, 0.395, 0.575, 0.395, 0.56, 0.39, 0.585, 0.38, 0.715, 0.175, 0.755, 0.2, 0.715, 0.2, 0.715, 0.245, 0.755, 0.22, 0.755, 0.245, 0.715, 0.175, 0.755, 0.15, 0.755, 0.175, 0.715, 0.2, 0.755, 0.22, 0.715, 0.22, 0.715, 0.13, 0.755, 0.15, 0.715, 0.15, 0.715, 0.265, 0.755, 0.29, 0.715, 0.29, 0.715, 0.245, 0.755, 0.265, 0.715, 0.265, 0.715, 0.315, 0.755, 0.29, 0.755, 0.315, 0.695, 0.18, 0.59, 0.185, 0.58, 0.17, 0.695, 0.165, 0.58, 0.17, 0.58, 0.155, 0.58, 0.24, 0.59, 0.225, 0.695, 0.23, 0.59, 0.225, 0.59, 0.21, 0.695, 0.21, 0.59, 0.21, 0.59, 0.2, 0.695, 0.195, 0.695, 0.195, 0.59, 0.2, 0.59, 0.185, 0.875, 0.34, 0.875, 0.295, 0.915, 0.295, 0.79, 0.295, 0.81, 0.285, 0.83, 0.295, 0.79, 0.18, 0.81, 0.16, 0.77, 0.155, 0.775, 0.145, 0.77, 0.155, 0.81, 0.16, 0.79, 0.215, 0.81, 0.23, 0.845, 0.195, 0.79, 0.18, 0.845, 0.195, 0.81, 0.16, 0.9, 0.195, 0.875, 0.17, 0.845, 0.195, 0.955, 0.165, 0.875, 0.17, 0.9, 0.195, 0.875, 0.17, 0.955, 0.165, 0.94, 0.145, 0.94, 0.145, 0.985, 0.09, 0.93, 0.125, 0.775, 0.25, 0.81, 0.23, 0.77, 0.235, 0.79, 0.215, 0.77, 0.235, 0.81, 0.23, 0.985, 0.09, 0.94, 0.145, 0.955, 0.165, 0.81, 0.16, 0.845, 0.195, 0.875, 0.17, 0.93, 0.125, 0.865, 0.145, 0.94, 0.145, 0.94, 0.145, 0.865, 0.145, 0.875, 0.17, 0.865, 0.145, 0.815, 0.135, 0.81, 0.16, 0.775, 0.13, 0.775, 0.145, 0.815, 0.135, 0.775, 0.145, 0.81, 0.16, 0.815, 0.135, 0.81, 0.23, 0.875, 0.225, 0.845, 0.195, 0.9, 0.195, 0.845, 0.195, 0.875, 0.225, 0.955, 0.225, 0.9, 0.195, 0.875, 0.225, 0.875, 0.225, 0.94, 0.25, 0.955, 0.225, 0.94, 0.25, 0.93, 0.265, 0.985, 0.305, 0.985, 0.305, 0.955, 0.225, 0.94, 0.25, 0.93, 0.265, 0.94, 0.25, 0.865, 0.25, 0.94, 0.25, 0.875, 0.225, 0.865, 0.25, 0.865, 0.25, 0.81, 0.23, 0.815, 0.255, 0.775, 0.265, 0.815, 0.255, 0.775, 0.25, 0.775, 0.25, 0.815, 0.255, 0.81, 0.23, 0.59, 0.21, 0.58, 0.2, 0.59, 0.2, 0.58, 0.2, 0.565, 0.215, 0.57, 0.195, 0.59, 0.21, 0.59, 0.225, 0.58, 0.21, 0.565, 0.215, 0.58, 0.21, 0.59, 0.225, 0.59, 0.185, 0.59, 0.2, 0.58, 0.2, 0.58, 0.2, 0.57, 0.195, 0.59, 0.185, 0.715, 0.585, 0.715, 0.605, 0.755, 0.605, 0.715, 0.655, 0.755, 0.655, 0.755, 0.63, 0.715, 0.585, 0.755, 0.585, 0.755, 0.56, 0.715, 0.605, 0.715, 0.63, 0.755, 0.63, 0.715, 0.54, 0.715, 0.56, 0.755, 0.56, 0.715, 0.675, 0.715, 0.7, 0.755, 0.7, 0.715, 0.675, 0.755, 0.675, 0.755, 0.655, 0.715, 0.72, 0.755, 0.72, 0.755, 0.7, 0.705, 0.64, 0.59, 0.625, 0.6, 0.645, 0.59, 0.625, 0.705, 0.61, 0.59, 0.61, 0.59, 0.7, 0.705, 0.685, 0.595, 0.685, 0.595, 0.685, 0.705, 0.67, 0.6, 0.67, 0.705, 0.67, 0.6, 0.655, 0.6, 0.67, 0.705, 0.655, 0.6, 0.645, 0.6, 0.655, 0.625, 0.565, 0.575, 0.545, 0.62, 0.585, 0.655, 0.59, 0.655, 0.545, 0.645, 0.57, 0.79, 0.655, 0.77, 0.635, 0.81, 0.64, 0.775, 0.62, 0.81, 0.64, 0.77, 0.635, 0.79, 0.69, 0.85, 0.675, 0.81, 0.71, 0.79, 0.655, 0.81, 0.64, 0.85, 0.675, 0.9, 0.675, 0.85, 0.675, 0.875, 0.645, 0.955, 0.645, 0.9, 0.675, 0.875, 0.645, 0.875, 0.645, 0.945, 0.62, 0.955, 0.645, 0.945, 0.62, 0.93, 0.605, 0.985, 0.565, 0.775, 0.725, 0.77, 0.71, 0.81, 0.71, 0.79, 0.69, 0.81, 0.71, 0.77, 0.71, 0.985, 0.565, 0.955, 0.645, 0.945, 0.62, 0.81, 0.64, 0.875, 0.645, 0.85, 0.675, 0.93, 0.605, 0.945, 0.62, 0.865, 0.62, 0.945, 0.62, 0.875, 0.645, 0.865, 0.62, 0.865, 0.62, 0.81, 0.64, 0.815, 0.615, 0.775, 0.605, 0.815, 0.615, 0.775, 0.62, 0.775, 0.62, 0.815, 0.615, 0.81, 0.64, 0.81, 0.71, 0.85, 0.675, 0.875, 0.7, 0.9, 0.675, 0.875, 0.7, 0.85, 0.675, 0.955, 0.705, 0.875, 0.7, 0.9, 0.675, 0.875, 0.7, 0.955, 0.705, 0.945, 0.725, 0.945, 0.725, 0.985, 0.78, 0.93, 0.74, 0.985, 0.78, 0.945, 0.725, 0.955, 0.705, 0.93, 0.74, 0.865, 0.725, 0.945, 0.725, 0.945, 0.725, 0.865, 0.725, 0.875, 0.7, 0.865, 0.725, 0.815, 0.73, 0.81, 0.71, 0.775, 0.74, 0.775, 0.725, 0.815, 0.73, 0.775, 0.725, 0.81, 0.71, 0.815, 0.73, 0.6, 0.67, 0.6, 0.655, 0.59, 0.655, 0.59, 0.655, 0.575, 0.65, 0.575, 0.675, 0.6, 0.67, 0.59, 0.67, 0.595, 0.685, 0.575, 0.675, 0.595, 0.685, 0.59, 0.67, 0.6, 0.645, 0.59, 0.655, 0.6, 0.655, 0.59, 0.655, 0.6, 0.645, 0.575, 0.65, 0.565, 0.215, 0.59, 0.225, 0.58, 0.24, 0.59, 0.185, 0.57, 0.195, 0.58, 0.17, 0.575, 0.675, 0.59, 0.7, 0.595, 0.685, 0.6, 0.645, 0.59, 0.625, 0.575, 0.65, 0.565, 0.415, 0.585, 0.42, 0.58, 0.44, 0.585, 0.38, 0.56, 0.39, 0.58, 0.365, 0.91, 0.92, 0.94, 0.905, 0.94, 0.995, 0.63, 0.025, 0.675, 0.025, 0.655, 0.015, 0.965, 0.05, 0.905, 0.05, 0.935, 0.08, 0.41, 0.575, 0.35, 0.555, 0.35, 0.575, 0.37, 0.535, 0.35, 0.555, 0.41, 0.575, 0.37, 0.535, 0.41, 0.575, 0.39, 0.535, 0.39, 0.535, 0.41, 0.575, 0.41, 0.555, 0.375, 0.715, 0.35, 0.715, 0.35, 0.74, 0.325, 0.715, 0.305, 0.715, 0.305, 0.74, 0.4, 0.715, 0.375, 0.715, 0.375, 0.74, 0.35, 0.715, 0.325, 0.715, 0.325, 0.74, 0.305, 0.715, 0.28, 0.715, 0.28, 0.74, 0.45, 0.165, 0.445, 0.25, 0.445, 0.165, 0.45, 0.25, 0.445, 0.28, 0.445, 0.25, 0.45, 0.28, 0.445, 0.405, 0.445, 0.28, 0.445, 0.25, 0.405, 0.16, 0.415, 0.17, 0.485, 0.16, 0.45, 0.25, 0.48, 0.17, 0.015, 0.7, 0.17, 0.7, 0.185, 0.655, 0.345, 0.04, 0.345, 0.01, 0.19, 0.01, 0.235, 0.74, 0.205, 0.75, 0.265, 0.775, 0.215, 0.79, 0.265, 0.775, 0.205, 0.75, 0.05, 0.75, 0.05, 0.79, 0.215, 0.79, 0.66, 0.72, 0.65, 0.74, 0.63, 0.73, 0.665, 0.78, 0.675, 0.74, 0.675, 0.78, 0.65, 0.78, 0.635, 0.74, 0.65, 0.74, 0.715, 0.78, 0.725, 0.74, 0.725, 0.78, 0.7, 0.78, 0.69, 0.74, 0.7, 0.74, 0.65, 0.78, 0.665, 0.74, 0.665, 0.78, 0.725, 0.78, 0.74, 0.74, 0.74, 0.78, 0.7, 0.78, 0.715, 0.74, 0.715, 0.78, 0.69, 0.78, 0.675, 0.74, 0.69, 0.74, 0.565, 0.455, 0.575, 0.45, 0.59, 0.48, 0.6, 0.52, 0.615, 0.48, 0.615, 0.52, 0.575, 0.52, 0.59, 0.48, 0.59, 0.52, 0.65, 0.52, 0.665, 0.48, 0.665, 0.52, 0.64, 0.52, 0.625, 0.48, 0.64, 0.48, 0.59, 0.52, 0.6, 0.48, 0.6, 0.52, 0.665, 0.52, 0.68, 0.48, 0.68, 0.52, 0.64, 0.52, 0.65, 0.48, 0.65, 0.52, 0.625, 0.52, 0.615, 0.48, 0.625, 0.48, 0.59, 0.25, 0.6, 0.275, 0.58, 0.285, 0.615, 0.325, 0.63, 0.285, 0.63, 0.325, 0.605, 0.325, 0.59, 0.285, 0.605, 0.285, 0.67, 0.325, 0.68, 0.285, 0.68, 0.325, 0.645, 0.325, 0.655, 0.285, 0.655, 0.325, 0.615, 0.325, 0.605, 0.285, 0.615, 0.285, 0.58, 0.325, 0.59, 0.285, 0.59, 0.325, 0.655, 0.325, 0.67, 0.285, 0.67, 0.325, 0.645, 0.325, 0.63, 0.285, 0.645, 0.285, 0.53, 0.085, 0.53, 0.07, 0.56, 0.085, 0.58, 0.135, 0.59, 0.095, 0.59, 0.135, 0.565, 0.135, 0.55, 0.095, 0.565, 0.095, 0.63, 0.135, 0.645, 0.095, 0.645, 0.135, 0.605, 0.135, 0.615, 0.095, 0.615, 0.135, 0.565, 0.135, 0.58, 0.095, 0.58, 0.135, 0.54, 0.135, 0.55, 0.095, 0.55, 0.135, 0.615, 0.135, 0.63, 0.095, 0.63, 0.135, 0.605, 0.135, 0.59, 0.095, 0.605, 0.095, 0.43, 0.14, 0.395, 0.105, 0.395, 0.055, 0.025, 0.615, 0.02, 0.55, 0.025, 0.55, 0.06, 0.62, 0.07, 0.55, 0.07, 0.615, 0.035, 0.615, 0.025, 0.55, 0.035, 0.55, 0.07, 0.615, 0.08, 0.55, 0.08, 0.615, 0.06, 0.62, 0.045, 0.555, 0.055, 0.55, 0.045, 0.62, 0.035, 0.55, 0.045, 0.555, 0.065, 0.455, 0.055, 0.365, 0.065, 0.365, 0.025, 0.55, 0.035, 0.455, 0.035, 0.55, 0.08, 0.55, 0.065, 0.455, 0.075, 0.45, 0.045, 0.555, 0.055, 0.455, 0.055, 0.55, 0.035, 0.55, 0.045, 0.455, 0.045, 0.555, 0.025, 0.55, 0.02, 0.455, 0.025, 0.455, 0.07, 0.55, 0.055, 0.455, 0.065, 0.455, 0.065, 0.365, 0.05, 0.28, 0.06, 0.275, 0.035, 0.455, 0.025, 0.365, 0.035, 0.365, 0.075, 0.45, 0.065, 0.365, 0.075, 0.365, 0.045, 0.455, 0.055, 0.365, 0.055, 0.455, 0.035, 0.455, 0.045, 0.365, 0.045, 0.455, 0.025, 0.455, 0.02, 0.365, 0.025, 0.365, 0.05, 0.28, 0.045, 0.21, 0.05, 0.21, 0.045, 0.365, 0.035, 0.365, 0.03, 0.28, 0.025, 0.365, 0.03, 0.28, 0.035, 0.365, 0.02, 0.28, 0.035, 0.205, 0.03, 0.28, 0.05, 0.21, 0.04, 0.175, 0.05, 0.175, 0.02, 0.28, 0.015, 0.205, 0.02, 0.205, 0.055, 0.365, 0.04, 0.28, 0.05, 0.28, 0.045, 0.365, 0.03, 0.28, 0.04, 0.28, 0.07, 0.275, 0.06, 0.205, 0.07, 0.2, 0.06, 0.275, 0.05, 0.21, 0.06, 0.205, 0.02, 0.365, 0.02, 0.28, 0.025, 0.365, 0.075, 0.365, 0.06, 0.275, 0.07, 0.275, 0.03, 0.28, 0.045, 0.21, 0.04, 0.28, 0.07, 0.2, 0.06, 0.205, 0.07, 0.175, 0.035, 0.205, 0.025, 0.175, 0.04, 0.175, 0.015, 0.205, 0.02, 0.175, 0.02, 0.205, 0.02, 0.205, 0.025, 0.175, 0.035, 0.205, 0.06, 0.205, 0.06, 0.175, 0.07, 0.175, 0.045, 0.21, 0.035, 0.205, 0.04, 0.175, 0.06, 0.205, 0.05, 0.175, 0.06, 0.175, 0.395, 0.31, 0.395, 0.36, 0.125, 0.36, 0.51, 0.7, 0.515, 0.625, 0.505, 0.62, 0.53, 0.7, 0.53, 0.625, 0.515, 0.625, 0.49, 0.69, 0.5, 0.69, 0.5, 0.62, 0.52, 0.7, 0.515, 0.625, 0.51, 0.7, 0.54, 0.69, 0.54, 0.62, 0.53, 0.625, 0.54, 0.69, 0.55, 0.69, 0.55, 0.62, 0.5, 0.69, 0.51, 0.7, 0.505, 0.62, 0.515, 0.53, 0.53, 0.53, 0.53, 0.425, 0.54, 0.62, 0.54, 0.535, 0.53, 0.53, 0.55, 0.62, 0.55, 0.53, 0.54, 0.535, 0.5, 0.62, 0.505, 0.62, 0.51, 0.53, 0.505, 0.62, 0.515, 0.625, 0.515, 0.53, 0.515, 0.625, 0.53, 0.625, 0.53, 0.53, 0.49, 0.62, 0.5, 0.62, 0.5, 0.53, 0.54, 0.535, 0.54, 0.43, 0.53, 0.425, 0.5, 0.53, 0.505, 0.43, 0.495, 0.43, 0.515, 0.53, 0.52, 0.425, 0.515, 0.425, 0.54, 0.535, 0.53, 0.425, 0.53, 0.53, 0.54, 0.535, 0.55, 0.53, 0.55, 0.43, 0.51, 0.53, 0.505, 0.43, 0.5, 0.53, 0.515, 0.53, 0.515, 0.425, 0.505, 0.43, 0.515, 0.315, 0.52, 0.315, 0.52, 0.225, 0.505, 0.43, 0.515, 0.425, 0.515, 0.315, 0.53, 0.425, 0.53, 0.315, 0.52, 0.315, 0.54, 0.43, 0.54, 0.315, 0.53, 0.315, 0.495, 0.43, 0.505, 0.43, 0.505, 0.315, 0.52, 0.425, 0.52, 0.315, 0.515, 0.315, 0.54, 0.43, 0.55, 0.43, 0.55, 0.315, 0.505, 0.225, 0.51, 0.19, 0.5, 0.195, 0.55, 0.315, 0.55, 0.225, 0.545, 0.225, 0.505, 0.315, 0.515, 0.315, 0.515, 0.225, 0.53, 0.315, 0.535, 0.225, 0.52, 0.225, 0.54, 0.315, 0.545, 0.225, 0.535, 0.225, 0.495, 0.315, 0.505, 0.315, 0.505, 0.225, 0.395, 0.26, 0.395, 0.31, 0.125, 0.31, 0.515, 0.225, 0.52, 0.225, 0.525, 0.185, 0.495, 0.22, 0.5, 0.195, 0.49, 0.19, 0.515, 0.225, 0.515, 0.185, 0.51, 0.19, 0.52, 0.225, 0.535, 0.225, 0.535, 0.185, 0.545, 0.225, 0.545, 0.195, 0.535, 0.185, 0.255, 0.805, 0.22, 0.805, 0.22, 0.835, 0.395, 0.055, 0.395, 0.105, 0.125, 0.105, 0.275, 0.985, 0.25, 1.0, 0.22, 0.985, 0.395, 0.055, 0.43, 0.015, 0.43, 0.14, 0.43, 0.015, 0.48, 0.015, 0.43, 0.14, 0.48, 0.015, 0.52, 0.055, 0.43, 0.14, 0.52, 0.055, 0.52, 0.105, 0.43, 0.14, 0.395, 0.36, 0.395, 0.41, 0.125, 0.41, 0.395, 0.41, 0.395, 0.465, 0.125, 0.465, 0.005, 0.105, 0.005, 0.055, 0.04, 0.015, 0.04, 0.015, 0.09, 0.015, 0.125, 0.055, 0.125, 0.055, 0.125, 0.105, 0.09, 0.14, 0.09, 0.14, 0.04, 0.14, 0.005, 0.105, 0.005, 0.105, 0.04, 0.015, 0.125, 0.055, 0.195, 0.93, 0.195, 0.96, 0.04, 0.96, 0.195, 0.96, 0.195, 0.99, 0.04, 0.99, 0.17, 0.7, 0.17, 0.73, 0.015, 0.73, 0.04, 0.81, 0.195, 0.81, 0.195, 0.84, 0.195, 0.84, 0.195, 0.87, 0.025, 0.87, 0.275, 0.9, 0.265, 0.93, 0.195, 0.9, 0.265, 0.93, 0.235, 0.94, 0.195, 0.9, 0.235, 0.94, 0.21, 0.93, 0.195, 0.9, 0.195, 0.9, 0.21, 0.875, 0.235, 0.86, 0.235, 0.86, 0.265, 0.875, 0.195, 0.9, 0.195, 0.87, 0.195, 0.9, 0.025, 0.9, 0.195, 0.9, 0.195, 0.93, 0.04, 0.93, 0.43, 0.91, 0.425, 0.935, 0.28, 0.925, 0.425, 0.935, 0.415, 0.96, 0.28, 0.945, 0.415, 0.755, 0.425, 0.775, 0.28, 0.79, 0.425, 0.775, 0.43, 0.8, 0.28, 0.81, 0.43, 0.8, 0.43, 0.83, 0.28, 0.835, 0.43, 0.83, 0.43, 0.855, 0.28, 0.855, 0.415, 0.755, 0.475, 0.715, 0.49, 0.75, 0.28, 0.855, 0.43, 0.855, 0.43, 0.885, 0.43, 0.885, 0.43, 0.91, 0.28, 0.9, 0.94, 0.775, 0.975, 0.795, 0.935, 0.89, 0.975, 0.795, 0.995, 0.83, 0.935, 0.89, 0.995, 0.83, 0.975, 0.87, 0.935, 0.89, 0.935, 0.89, 0.895, 0.87, 0.88, 0.83, 0.88, 0.83, 0.9, 0.79, 0.935, 0.89, 0.43, 0.855, 0.43, 0.83, 0.505, 0.825, 0.425, 0.775, 0.49, 0.75, 0.5, 0.79, 0.43, 0.885, 0.43, 0.855, 0.505, 0.855, 0.425, 0.935, 0.485, 0.96, 0.47, 0.995, 0.43, 0.8, 0.5, 0.79, 0.505, 0.825, 0.43, 0.885, 0.505, 0.895, 0.495, 0.93, 0.43, 0.91, 0.495, 0.93, 0.485, 0.96, 0.75, 0.94, 0.755, 0.965, 0.595, 0.97, 0.755, 0.965, 0.76, 0.985, 0.6, 0.995, 0.76, 0.805, 0.755, 0.83, 0.6, 0.82, 0.755, 0.83, 0.75, 0.85, 0.595, 0.845, 0.75, 0.85, 0.745, 0.875, 0.595, 0.87, 0.745, 0.875, 0.745, 0.895, 0.595, 0.895, 0.745, 0.895, 0.745, 0.92, 0.595, 0.92, 0.745, 0.92, 0.75, 0.94, 0.595, 0.945, 0.75, 0.115, 0.775, 0.015, 0.75, 0.015, 0.8, 0.115, 0.82, 0.015, 0.8, 0.015, 0.725, 0.115, 0.75, 0.015, 0.725, 0.015, 0.775, 0.115, 0.8, 0.015, 0.775, 0.015, 0.705, 0.115, 0.725, 0.015, 0.705, 0.015, 0.845, 0.115, 0.87, 0.015, 0.845, 0.015, 0.82, 0.115, 0.845, 0.015, 0.82, 0.015, 0.87, 0.115, 0.895, 0.015, 0.87, 0.015, 0.585, 0.92, 0.585, 0.955, 0.515, 0.955, 0.515, 0.955, 0.585, 0.955, 0.585, 0.99, 0.585, 0.72, 0.585, 0.755, 0.515, 0.755, 0.585, 0.755, 0.585, 0.785, 0.515, 0.785, 0.585, 0.785, 0.585, 0.82, 0.515, 0.82, 0.585, 0.82, 0.585, 0.855, 0.515, 0.855, 0.585, 0.855, 0.585, 0.89, 0.515, 0.89, 0.585, 0.89, 0.585, 0.92, 0.515, 0.92, 0.81, 0.815, 0.795, 0.785, 0.81, 0.755, 0.81, 0.755, 0.84, 0.74, 0.87, 0.755, 0.87, 0.755, 0.885, 0.785, 0.87, 0.815, 0.87, 0.815, 0.84, 0.83, 0.81, 0.815, 0.81, 0.815, 0.81, 0.755, 0.87, 0.755, 0.75, 0.465, 0.71, 0.465, 0.71, 0.445, 0.75, 0.42, 0.71, 0.42, 0.71, 0.4, 0.75, 0.49, 0.71, 0.49, 0.71, 0.465, 0.75, 0.445, 0.71, 0.445, 0.71, 0.42, 0.75, 0.515, 0.71, 0.515, 0.71, 0.49, 0.75, 0.375, 0.71, 0.375, 0.71, 0.35, 0.75, 0.4, 0.71, 0.4, 0.71, 0.375, 0.75, 0.35, 0.71, 0.35, 0.71, 0.33, 0.185, 0.625, 0.14, 0.625, 0.14, 0.6, 0.695, 0.38, 0.58, 0.365, 0.695, 0.365, 0.695, 0.365, 0.575, 0.35, 0.69, 0.345, 0.58, 0.44, 0.695, 0.425, 0.695, 0.44, 0.585, 0.42, 0.695, 0.41, 0.695, 0.425, 0.695, 0.41, 0.585, 0.395, 0.695, 0.395, 0.695, 0.395, 0.585, 0.38, 0.695, 0.38, 0.855, 0.575, 0.835, 0.585, 0.815, 0.575, 0.815, 0.575, 0.805, 0.555, 0.815, 0.535, 0.815, 0.535, 0.835, 0.525, 0.855, 0.535, 0.855, 0.535, 0.865, 0.555, 0.815, 0.535, 0.865, 0.555, 0.855, 0.575, 0.815, 0.535, 0.895, 0.57, 0.885, 0.55, 0.895, 0.53, 0.895, 0.53, 0.915, 0.52, 0.895, 0.57, 0.915, 0.52, 0.94, 0.53, 0.895, 0.57, 0.94, 0.53, 0.945, 0.55, 0.895, 0.57, 0.945, 0.55, 0.935, 0.57, 0.895, 0.57, 0.865, 0.475, 0.81, 0.46, 0.875, 0.45, 0.865, 0.375, 0.875, 0.4, 0.81, 0.39, 0.585, 0.41, 0.575, 0.41, 0.575, 0.395, 0.575, 0.41, 0.565, 0.415, 0.56, 0.39, 0.715, 0.175, 0.755, 0.175, 0.755, 0.2, 0.715, 0.245, 0.715, 0.22, 0.755, 0.22, 0.715, 0.175, 0.715, 0.15, 0.755, 0.15, 0.715, 0.2, 0.755, 0.2, 0.755, 0.22, 0.715, 0.13, 0.755, 0.13, 0.755, 0.15, 0.715, 0.265, 0.755, 0.265, 0.755, 0.29, 0.715, 0.245, 0.755, 0.245, 0.755, 0.265, 0.715, 0.315, 0.715, 0.29, 0.755, 0.29, 0.695, 0.18, 0.58, 0.17, 0.695, 0.165, 0.695, 0.165, 0.58, 0.155, 0.695, 0.15, 0.58, 0.24, 0.695, 0.23, 0.695, 0.245, 0.59, 0.225, 0.695, 0.21, 0.695, 0.23, 0.59, 0.21, 0.695, 0.195, 0.695, 0.21, 0.695, 0.195, 0.59, 0.185, 0.695, 0.18, 0.875, 0.34, 0.865, 0.32, 0.875, 0.295, 0.875, 0.295, 0.895, 0.29, 0.915, 0.295, 0.915, 0.295, 0.925, 0.32, 0.915, 0.34, 0.915, 0.34, 0.895, 0.35, 0.915, 0.295, 0.895, 0.35, 0.875, 0.34, 0.915, 0.295, 0.83, 0.295, 0.84, 0.315, 0.83, 0.335, 0.83, 0.335, 0.81, 0.345, 0.83, 0.295, 0.81, 0.345, 0.79, 0.335, 0.83, 0.295, 0.79, 0.335, 0.78, 0.315, 0.83, 0.295, 0.78, 0.315, 0.79, 0.295, 0.83, 0.295, 0.865, 0.145, 0.81, 0.16, 0.875, 0.17, 0.865, 0.25, 0.875, 0.225, 0.81, 0.23, 0.59, 0.21, 0.58, 0.21, 0.58, 0.2, 0.58, 0.2, 0.58, 0.21, 0.565, 0.215, 0.715, 0.585, 0.755, 0.605, 0.755, 0.585, 0.715, 0.655, 0.755, 0.63, 0.715, 0.63, 0.715, 0.585, 0.755, 0.56, 0.715, 0.56, 0.715, 0.605, 0.755, 0.63, 0.755, 0.605, 0.715, 0.54, 0.755, 0.56, 0.755, 0.54, 0.715, 0.675, 0.755, 0.7, 0.755, 0.675, 0.715, 0.675, 0.755, 0.655, 0.715, 0.655, 0.715, 0.72, 0.755, 0.7, 0.715, 0.7, 0.705, 0.64, 0.705, 0.625, 0.59, 0.625, 0.59, 0.625, 0.705, 0.625, 0.705, 0.61, 0.59, 0.7, 0.705, 0.705, 0.705, 0.685, 0.595, 0.685, 0.705, 0.685, 0.705, 0.67, 0.705, 0.67, 0.705, 0.655, 0.6, 0.655, 0.705, 0.655, 0.705, 0.64, 0.6, 0.645, 0.62, 0.585, 0.575, 0.585, 0.595, 0.595, 0.575, 0.585, 0.62, 0.585, 0.565, 0.565, 0.565, 0.565, 0.62, 0.585, 0.575, 0.545, 0.575, 0.545, 0.62, 0.545, 0.595, 0.535, 0.62, 0.545, 0.575, 0.545, 0.625, 0.565, 0.655, 0.545, 0.695, 0.545, 0.675, 0.54, 0.695, 0.545, 0.655, 0.545, 0.705, 0.57, 0.705, 0.57, 0.655, 0.545, 0.695, 0.59, 0.695, 0.59, 0.655, 0.545, 0.675, 0.6, 0.675, 0.6, 0.655, 0.545, 0.655, 0.59, 0.865, 0.62, 0.875, 0.645, 0.81, 0.64, 0.865, 0.725, 0.81, 0.71, 0.875, 0.7, 0.6, 0.67, 0.59, 0.655, 0.59, 0.67, 0.59, 0.655, 0.575, 0.675, 0.59, 0.67, 0.94, 0.905, 0.97, 0.92, 0.94, 0.995, 0.97, 0.92, 0.985, 0.95, 0.94, 0.995, 0.985, 0.95, 0.97, 0.98, 0.94, 0.995, 0.94, 0.995, 0.91, 0.98, 0.895, 0.95, 0.895, 0.95, 0.91, 0.92, 0.94, 0.995, 0.675, 0.025, 0.675, 0.07, 0.685, 0.045, 0.675, 0.07, 0.675, 0.025, 0.655, 0.08, 0.655, 0.08, 0.675, 0.025, 0.63, 0.07, 0.63, 0.07, 0.675, 0.025, 0.62, 0.045, 0.62, 0.045, 0.675, 0.025, 0.63, 0.025, 0.905, 0.05, 0.965, 0.05, 0.915, 0.03, 0.915, 0.03, 0.965, 0.05, 0.935, 0.02, 0.935, 0.02, 0.965, 0.05, 0.955, 0.03, 0.965, 0.05, 0.935, 0.08, 0.955, 0.075, 0.935, 0.08, 0.905, 0.05, 0.915, 0.075, 0.375, 0.715, 0.35, 0.74, 0.375, 0.74, 0.325, 0.715, 0.305, 0.74, 0.325, 0.74, 0.4, 0.715, 0.375, 0.74, 0.4, 0.74, 0.35, 0.715, 0.325, 0.74, 0.35, 0.74, 0.305, 0.715, 0.28, 0.74, 0.305, 0.74, 0.45, 0.165, 0.45, 0.25, 0.445, 0.25, 0.45, 0.25, 0.45, 0.28, 0.445, 0.28, 0.45, 0.28, 0.45, 0.405, 0.445, 0.405, 0.445, 0.25, 0.445, 0.28, 0.405, 0.16, 0.485, 0.16, 0.45, 0.28, 0.45, 0.25, 0.015, 0.7, 0.185, 0.655, 0.015, 0.655, 0.345, 0.04, 0.19, 0.01, 0.19, 0.04, 0.05, 0.75, 0.215, 0.79, 0.205, 0.75, 0.635, 0.71, 0.65, 0.71, 0.66, 0.72, 0.66, 0.72, 0.66, 0.73, 0.65, 0.74, 0.65, 0.74, 0.635, 0.74, 0.63, 0.73, 0.63, 0.73, 0.63, 0.72, 0.635, 0.71, 0.635, 0.71, 0.66, 0.72, 0.63, 0.73, 0.665, 0.78, 0.665, 0.74, 0.675, 0.74, 0.65, 0.78, 0.635, 0.78, 0.635, 0.74, 0.715, 0.78, 0.715, 0.74, 0.725, 0.74, 0.7, 0.78, 0.69, 0.78, 0.69, 0.74, 0.65, 0.78, 0.65, 0.74, 0.665, 0.74, 0.725, 0.78, 0.725, 0.74, 0.74, 0.74, 0.7, 0.78, 0.7, 0.74, 0.715, 0.74, 0.69, 0.78, 0.675, 0.78, 0.675, 0.74, 0.575, 0.45, 0.59, 0.45, 0.59, 0.48, 0.59, 0.45, 0.595, 0.455, 0.59, 0.48, 0.595, 0.455, 0.595, 0.47, 0.59, 0.48, 0.59, 0.48, 0.575, 0.48, 0.565, 0.47, 0.565, 0.47, 0.565, 0.455, 0.59, 0.48, 0.6, 0.52, 0.6, 0.48, 0.615, 0.48, 0.575, 0.52, 0.575, 0.48, 0.59, 0.48, 0.65, 0.52, 0.65, 0.48, 0.665, 0.48, 0.64, 0.52, 0.625, 0.52, 0.625, 0.48, 0.59, 0.52, 0.59, 0.48, 0.6, 0.48, 0.665, 0.52, 0.665, 0.48, 0.68, 0.48, 0.64, 0.52, 0.64, 0.48, 0.65, 0.48, 0.625, 0.52, 0.615, 0.52, 0.615, 0.48, 0.57, 0.26, 0.58, 0.25, 0.59, 0.25, 0.59, 0.25, 0.6, 0.26, 0.6, 0.275, 0.6, 0.275, 0.59, 0.285, 0.58, 0.285, 0.58, 0.285, 0.57, 0.275, 0.57, 0.26, 0.57, 0.26, 0.59, 0.25, 0.58, 0.285, 0.615, 0.325, 0.615, 0.285, 0.63, 0.285, 0.605, 0.325, 0.59, 0.325, 0.59, 0.285, 0.67, 0.325, 0.67, 0.285, 0.68, 0.285, 0.645, 0.325, 0.645, 0.285, 0.655, 0.285, 0.615, 0.325, 0.605, 0.325, 0.605, 0.285, 0.58, 0.325, 0.58, 0.285, 0.59, 0.285, 0.655, 0.325, 0.655, 0.285, 0.67, 0.285, 0.645, 0.325, 0.63, 0.325, 0.63, 0.285, 0.53, 0.07, 0.54, 0.06, 0.56, 0.085, 0.54, 0.06, 0.55, 0.06, 0.56, 0.085, 0.55, 0.06, 0.56, 0.07, 0.56, 0.085, 0.56, 0.085, 0.55, 0.095, 0.54, 0.095, 0.54, 0.095, 0.53, 0.085, 0.56, 0.085, 0.58, 0.135, 0.58, 0.095, 0.59, 0.095, 0.565, 0.135, 0.55, 0.135, 0.55, 0.095, 0.63, 0.135, 0.63, 0.095, 0.645, 0.095, 0.605, 0.135, 0.605, 0.095, 0.615, 0.095, 0.565, 0.135, 0.565, 0.095, 0.58, 0.095, 0.54, 0.135, 0.54, 0.095, 0.55, 0.095, 0.615, 0.135, 0.615, 0.095, 0.63, 0.095, 0.605, 0.135, 0.59, 0.135, 0.59, 0.095, 0.025, 0.615, 0.02, 0.615, 0.02, 0.55, 0.06, 0.62, 0.055, 0.55, 0.07, 0.55, 0.035, 0.615, 0.025, 0.615, 0.025, 0.55, 0.07, 0.615, 0.07, 0.55, 0.08, 0.55, 0.06, 0.62, 0.045, 0.62, 0.045, 0.555, 0.045, 0.62, 0.035, 0.615, 0.035, 0.55, 0.065, 0.455, 0.055, 0.455, 0.055, 0.365, 0.025, 0.55, 0.025, 0.455, 0.035, 0.455, 0.08, 0.55, 0.07, 0.55, 0.065, 0.455, 0.045, 0.555, 0.045, 0.455, 0.055, 0.455, 0.035, 0.55, 0.035, 0.455, 0.045, 0.455, 0.025, 0.55, 0.02, 0.55, 0.02, 0.455, 0.07, 0.55, 0.055, 0.55, 0.055, 0.455, 0.065, 0.365, 0.055, 0.365, 0.05, 0.28, 0.035, 0.455, 0.025, 0.455, 0.025, 0.365, 0.075, 0.45, 0.065, 0.455, 0.065, 0.365, 0.045, 0.455, 0.045, 0.365, 0.055, 0.365, 0.035, 0.455, 0.035, 0.365, 0.045, 0.365, 0.025, 0.455, 0.02, 0.455, 0.02, 0.365, 0.05, 0.28, 0.04, 0.28, 0.045, 0.21, 0.025, 0.365, 0.02, 0.28, 0.03, 0.28, 0.02, 0.28, 0.02, 0.205, 0.035, 0.205, 0.05, 0.21, 0.045, 0.21, 0.04, 0.175, 0.02, 0.28, 0.015, 0.28, 0.015, 0.205, 0.055, 0.365, 0.045, 0.365, 0.04, 0.28, 0.07, 0.275, 0.06, 0.275, 0.06, 0.205, 0.06, 0.275, 0.05, 0.28, 0.05, 0.21, 0.02, 0.365, 0.015, 0.28, 0.02, 0.28, 0.075, 0.365, 0.065, 0.365, 0.06, 0.275, 0.03, 0.28, 0.035, 0.205, 0.045, 0.21, 0.07, 0.2, 0.07, 0.175, 0.08, 0.175, 0.02, 0.205, 0.02, 0.175, 0.025, 0.175, 0.06, 0.205, 0.05, 0.21, 0.05, 0.175, 0.53, 0.7, 0.515, 0.625, 0.52, 0.7, 0.49, 0.69, 0.5, 0.62, 0.49, 0.62, 0.54, 0.69, 0.53, 0.625, 0.53, 0.7, 0.54, 0.69, 0.55, 0.62, 0.54, 0.62, 0.5, 0.69, 0.505, 0.62, 0.5, 0.62, 0.515, 0.53, 0.53, 0.425, 0.52, 0.425, 0.54, 0.62, 0.53, 0.53, 0.53, 0.625, 0.55, 0.62, 0.54, 0.535, 0.54, 0.62, 0.5, 0.62, 0.51, 0.53, 0.5, 0.53, 0.505, 0.62, 0.515, 0.53, 0.51, 0.53, 0.515, 0.625, 0.53, 0.53, 0.515, 0.53, 0.49, 0.62, 0.5, 0.53, 0.49, 0.53, 0.5, 0.53, 0.495, 0.43, 0.49, 0.53, 0.54, 0.535, 0.55, 0.43, 0.54, 0.43, 0.515, 0.53, 0.505, 0.43, 0.51, 0.53, 0.515, 0.315, 0.52, 0.225, 0.515, 0.225, 0.505, 0.43, 0.515, 0.315, 0.505, 0.315, 0.53, 0.425, 0.52, 0.315, 0.52, 0.425, 0.54, 0.43, 0.53, 0.315, 0.53, 0.425, 0.495, 0.43, 0.505, 0.315, 0.495, 0.315, 0.52, 0.425, 0.515, 0.315, 0.515, 0.425, 0.54, 0.43, 0.55, 0.315, 0.54, 0.315, 0.505, 0.225, 0.5, 0.195, 0.495, 0.22, 0.55, 0.315, 0.545, 0.225, 0.54, 0.315, 0.505, 0.315, 0.515, 0.225, 0.505, 0.225, 0.53, 0.315, 0.52, 0.225, 0.52, 0.315, 0.54, 0.315, 0.535, 0.225, 0.53, 0.315, 0.495, 0.315, 0.505, 0.225, 0.495, 0.22, 0.515, 0.225, 0.525, 0.185, 0.515, 0.185, 0.55, 0.225, 0.545, 0.195, 0.545, 0.225, 0.515, 0.225, 0.51, 0.19, 0.505, 0.225, 0.52, 0.225, 0.535, 0.185, 0.525, 0.185, 0.545, 0.225, 0.535, 0.185, 0.535, 0.225, 0.255, 0.805, 0.22, 0.835, 0.26, 0.855, 0.22, 0.985, 0.21, 0.96, 0.285, 0.96, 0.285, 0.96, 0.275, 0.985, 0.22, 0.985, 0.025, 0.87, 0.015, 0.9, 0.015, 0.845])
me_g_light.materials.append(mat_skin0)
me_g_light.use_remesh_preserve_volume = False
me_g_light.use_remesh_preserve_attributes = False
me_g_light.use_mirror_vertex_groups = False
me_g_light.update()

# ---- objects
ob_camera = bpy.data.objects.new('Camera', cam_camera)
ob_g_light = bpy.data.objects.new('g_light', me_g_light)

# ---- transforms, parenting, visibility, modifiers, constraints
ob_camera.location = (26.36, -54.85, 52.46)
ob_camera.rotation_euler = (1.267, 7.634e-07, 0.4285)
ob_g_light.location = (0.0, 0.0, 0.0)
ob_g_light.lineart.crease_threshold = 0.0

# ---- collection membership
scene.collection.objects.link(ob_camera)
scene.collection.objects.link(ob_g_light)

# ---- scene / render settings (as saved in the file)
scene.camera = ob_camera
scene.frame_start = 1; scene.frame_end = 9; scene.frame_set(1)
scene.render.engine = 'CYCLES'
scene.render.image_settings.exr_codec = 'NONE'
scene.render.resolution_x = 256
scene.render.resolution_y = 256
scene.render.simplify_subdivision_render = 0
scene.render.simplify_child_particles_render = 0.0
scene.cycles.denoising_use_gpu = True
scene.eevee.use_shadows = False
scene.eevee.ray_tracing_options.trace_max_roughness = 0.0
scene.view_settings.view_transform = 'Filmic'
bpy.context.view_layer.update()

# ---- added for rendering (the .blend has no usable light): sun + grey world if the file has none
light_auto_sun = bpy.data.lights.new('AutoSun', 'SUN')
light_auto_sun.energy = 3.0
light_auto_sun.angle = 0.0523599
ob_auto_sun = bpy.data.objects.new('AutoSun', light_auto_sun)
scene.collection.objects.link(ob_auto_sun)
ob_auto_sun.rotation_euler = (0.872665, 0.174533, 0.523599)
if scene.world is None:
    world_auto = bpy.data.worlds.new('AutoWorld')
    world_auto.color = (0.3, 0.3, 0.3)
    scene.world = world_auto
bpy.context.view_layer.update()
